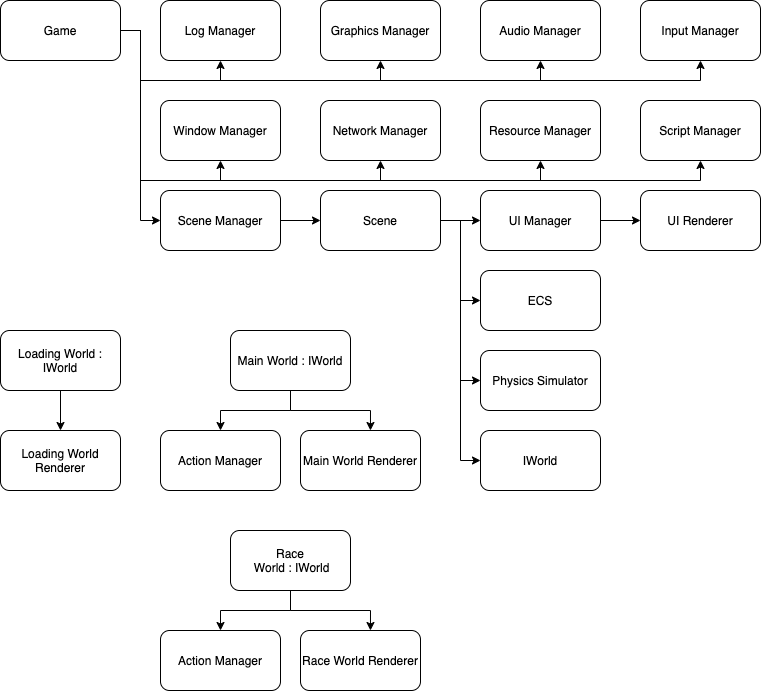

The diagram above was exported from draw.io. Its source (the exported page's mxGraphModel, read from the mxfile embedded in the PNG):
<mxGraphModel dx="1283" dy="571" grid="1" gridSize="10" guides="1" tooltips="1" connect="1" arrows="1" fold="1" page="1" pageScale="1" pageWidth="827" pageHeight="1169" math="0" shadow="0">
  <root>
    <mxCell id="0" />
    <mxCell id="1" parent="0" />
    <mxCell id="58" style="edgeStyle=orthogonalEdgeStyle;rounded=0;orthogonalLoop=1;jettySize=auto;html=1;exitX=1;exitY=0.5;exitDx=0;exitDy=0;entryX=0.5;entryY=1;entryDx=0;entryDy=0;" edge="1" parent="1" source="2" target="3">
      <mxGeometry relative="1" as="geometry" />
    </mxCell>
    <mxCell id="59" style="edgeStyle=orthogonalEdgeStyle;rounded=0;orthogonalLoop=1;jettySize=auto;html=1;exitX=1;exitY=0.5;exitDx=0;exitDy=0;entryX=0.5;entryY=1;entryDx=0;entryDy=0;" edge="1" parent="1" source="2" target="4">
      <mxGeometry relative="1" as="geometry">
        <Array as="points">
          <mxPoint x="160" y="50" />
          <mxPoint x="160" y="100" />
          <mxPoint x="400" y="100" />
        </Array>
      </mxGeometry>
    </mxCell>
    <mxCell id="60" style="edgeStyle=orthogonalEdgeStyle;rounded=0;orthogonalLoop=1;jettySize=auto;html=1;exitX=1;exitY=0.5;exitDx=0;exitDy=0;entryX=0.5;entryY=1;entryDx=0;entryDy=0;" edge="1" parent="1" source="2" target="5">
      <mxGeometry relative="1" as="geometry">
        <Array as="points">
          <mxPoint x="160" y="50" />
          <mxPoint x="160" y="100" />
          <mxPoint x="560" y="100" />
        </Array>
      </mxGeometry>
    </mxCell>
    <mxCell id="61" style="edgeStyle=orthogonalEdgeStyle;rounded=0;orthogonalLoop=1;jettySize=auto;html=1;exitX=1;exitY=0.5;exitDx=0;exitDy=0;entryX=0.5;entryY=1;entryDx=0;entryDy=0;" edge="1" parent="1" source="2" target="8">
      <mxGeometry relative="1" as="geometry">
        <Array as="points">
          <mxPoint x="160" y="50" />
          <mxPoint x="160" y="100" />
          <mxPoint x="720" y="100" />
        </Array>
      </mxGeometry>
    </mxCell>
    <mxCell id="62" style="edgeStyle=orthogonalEdgeStyle;rounded=0;orthogonalLoop=1;jettySize=auto;html=1;exitX=1;exitY=0.5;exitDx=0;exitDy=0;entryX=0.5;entryY=1;entryDx=0;entryDy=0;" edge="1" parent="1" source="2" target="54">
      <mxGeometry relative="1" as="geometry">
        <Array as="points">
          <mxPoint x="160" y="50" />
          <mxPoint x="160" y="200" />
          <mxPoint x="720" y="200" />
        </Array>
      </mxGeometry>
    </mxCell>
    <mxCell id="63" style="edgeStyle=orthogonalEdgeStyle;rounded=0;orthogonalLoop=1;jettySize=auto;html=1;exitX=1;exitY=0.5;exitDx=0;exitDy=0;entryX=0.5;entryY=1;entryDx=0;entryDy=0;" edge="1" parent="1" source="2" target="52">
      <mxGeometry relative="1" as="geometry">
        <Array as="points">
          <mxPoint x="160" y="50" />
          <mxPoint x="160" y="200" />
          <mxPoint x="560" y="200" />
        </Array>
      </mxGeometry>
    </mxCell>
    <mxCell id="64" style="edgeStyle=orthogonalEdgeStyle;rounded=0;orthogonalLoop=1;jettySize=auto;html=1;exitX=1;exitY=0.5;exitDx=0;exitDy=0;entryX=0.5;entryY=1;entryDx=0;entryDy=0;" edge="1" parent="1" source="2" target="16">
      <mxGeometry relative="1" as="geometry">
        <Array as="points">
          <mxPoint x="160" y="50" />
          <mxPoint x="160" y="200" />
          <mxPoint x="400" y="200" />
        </Array>
      </mxGeometry>
    </mxCell>
    <mxCell id="65" style="edgeStyle=orthogonalEdgeStyle;rounded=0;orthogonalLoop=1;jettySize=auto;html=1;exitX=1;exitY=0.5;exitDx=0;exitDy=0;entryX=0.5;entryY=1;entryDx=0;entryDy=0;" edge="1" parent="1" source="2" target="6">
      <mxGeometry relative="1" as="geometry" />
    </mxCell>
    <mxCell id="66" style="edgeStyle=orthogonalEdgeStyle;rounded=0;orthogonalLoop=1;jettySize=auto;html=1;exitX=1;exitY=0.5;exitDx=0;exitDy=0;entryX=0;entryY=0.5;entryDx=0;entryDy=0;" edge="1" parent="1" source="2" target="19">
      <mxGeometry relative="1" as="geometry" />
    </mxCell>
    <mxCell id="2" value="Game" style="rounded=1;whiteSpace=wrap;html=1;" vertex="1" parent="1">
      <mxGeometry x="20" y="20" width="120" height="60" as="geometry" />
    </mxCell>
    <mxCell id="3" value="Log Manager" style="rounded=1;whiteSpace=wrap;html=1;" vertex="1" parent="1">
      <mxGeometry x="180" y="20" width="120" height="60" as="geometry" />
    </mxCell>
    <mxCell id="4" value="Graphics Manager" style="rounded=1;whiteSpace=wrap;html=1;" vertex="1" parent="1">
      <mxGeometry x="340" y="20" width="120" height="60" as="geometry" />
    </mxCell>
    <mxCell id="5" value="Audio Manager" style="rounded=1;whiteSpace=wrap;html=1;" vertex="1" parent="1">
      <mxGeometry x="500" y="20" width="120" height="60" as="geometry" />
    </mxCell>
    <mxCell id="6" value="Window Manager" style="rounded=1;whiteSpace=wrap;html=1;" vertex="1" parent="1">
      <mxGeometry x="180" y="120" width="120" height="60" as="geometry" />
    </mxCell>
    <mxCell id="8" value="Input Manager" style="rounded=1;whiteSpace=wrap;html=1;" vertex="1" parent="1">
      <mxGeometry x="660" y="20" width="120" height="60" as="geometry" />
    </mxCell>
    <mxCell id="31" value="" style="edgeStyle=orthogonalEdgeStyle;rounded=0;orthogonalLoop=1;jettySize=auto;html=1;" edge="1" parent="1" source="10" target="18">
      <mxGeometry relative="1" as="geometry" />
    </mxCell>
    <mxCell id="10" value="Loading World : IWorld" style="rounded=1;whiteSpace=wrap;html=1;" vertex="1" parent="1">
      <mxGeometry x="20" y="350" width="120" height="60" as="geometry" />
    </mxCell>
    <mxCell id="11" value="ECS" style="rounded=1;whiteSpace=wrap;html=1;" vertex="1" parent="1">
      <mxGeometry x="500" y="290" width="120" height="60" as="geometry" />
    </mxCell>
    <mxCell id="12" value="Physics Simulator" style="rounded=1;whiteSpace=wrap;html=1;" vertex="1" parent="1">
      <mxGeometry x="500" y="370" width="120" height="60" as="geometry" />
    </mxCell>
    <mxCell id="48" value="" style="edgeStyle=orthogonalEdgeStyle;rounded=0;orthogonalLoop=1;jettySize=auto;html=1;" edge="1" parent="1" source="13" target="23">
      <mxGeometry relative="1" as="geometry" />
    </mxCell>
    <mxCell id="13" value="UI Manager" style="rounded=1;whiteSpace=wrap;html=1;" vertex="1" parent="1">
      <mxGeometry x="500" y="210" width="120" height="60" as="geometry" />
    </mxCell>
    <mxCell id="16" value="Network Manager" style="rounded=1;whiteSpace=wrap;html=1;" vertex="1" parent="1">
      <mxGeometry x="340" y="120" width="120" height="60" as="geometry" />
    </mxCell>
    <mxCell id="17" value="Action Manager" style="rounded=1;whiteSpace=wrap;html=1;" vertex="1" parent="1">
      <mxGeometry x="180" y="450" width="120" height="60" as="geometry" />
    </mxCell>
    <mxCell id="18" value="Loading World Renderer" style="rounded=1;whiteSpace=wrap;html=1;" vertex="1" parent="1">
      <mxGeometry x="20" y="450" width="120" height="60" as="geometry" />
    </mxCell>
    <mxCell id="46" value="" style="edgeStyle=orthogonalEdgeStyle;rounded=0;orthogonalLoop=1;jettySize=auto;html=1;" edge="1" parent="1" source="19" target="20">
      <mxGeometry relative="1" as="geometry" />
    </mxCell>
    <mxCell id="19" value="Scene Manager" style="rounded=1;whiteSpace=wrap;html=1;" vertex="1" parent="1">
      <mxGeometry x="180" y="210" width="120" height="60" as="geometry" />
    </mxCell>
    <mxCell id="47" value="" style="edgeStyle=orthogonalEdgeStyle;rounded=0;orthogonalLoop=1;jettySize=auto;html=1;" edge="1" parent="1" source="20" target="13">
      <mxGeometry relative="1" as="geometry" />
    </mxCell>
    <mxCell id="49" style="edgeStyle=orthogonalEdgeStyle;rounded=0;orthogonalLoop=1;jettySize=auto;html=1;exitX=1;exitY=0.5;exitDx=0;exitDy=0;entryX=0;entryY=0.5;entryDx=0;entryDy=0;" edge="1" parent="1" source="20" target="11">
      <mxGeometry relative="1" as="geometry" />
    </mxCell>
    <mxCell id="50" style="edgeStyle=orthogonalEdgeStyle;rounded=0;orthogonalLoop=1;jettySize=auto;html=1;exitX=1;exitY=0.5;exitDx=0;exitDy=0;entryX=0;entryY=0.5;entryDx=0;entryDy=0;" edge="1" parent="1" source="20" target="12">
      <mxGeometry relative="1" as="geometry" />
    </mxCell>
    <mxCell id="51" style="edgeStyle=orthogonalEdgeStyle;rounded=0;orthogonalLoop=1;jettySize=auto;html=1;exitX=1;exitY=0.5;exitDx=0;exitDy=0;entryX=0;entryY=0.5;entryDx=0;entryDy=0;" edge="1" parent="1" source="20" target="24">
      <mxGeometry relative="1" as="geometry" />
    </mxCell>
    <mxCell id="20" value="Scene" style="rounded=1;whiteSpace=wrap;html=1;" vertex="1" parent="1">
      <mxGeometry x="340" y="210" width="120" height="60" as="geometry" />
    </mxCell>
    <mxCell id="23" value="UI Renderer" style="rounded=1;whiteSpace=wrap;html=1;" vertex="1" parent="1">
      <mxGeometry x="660" y="210" width="120" height="60" as="geometry" />
    </mxCell>
    <mxCell id="24" value="IWorld" style="rounded=1;whiteSpace=wrap;html=1;" vertex="1" parent="1">
      <mxGeometry x="500" y="450" width="120" height="60" as="geometry" />
    </mxCell>
    <mxCell id="32" style="edgeStyle=orthogonalEdgeStyle;rounded=0;orthogonalLoop=1;jettySize=auto;html=1;exitX=0.5;exitY=1;exitDx=0;exitDy=0;entryX=0.5;entryY=0;entryDx=0;entryDy=0;" edge="1" parent="1" source="26" target="17">
      <mxGeometry relative="1" as="geometry" />
    </mxCell>
    <mxCell id="33" style="edgeStyle=orthogonalEdgeStyle;rounded=0;orthogonalLoop=1;jettySize=auto;html=1;exitX=0.5;exitY=1;exitDx=0;exitDy=0;entryX=0.583;entryY=0;entryDx=0;entryDy=0;entryPerimeter=0;" edge="1" parent="1" source="26" target="27">
      <mxGeometry relative="1" as="geometry" />
    </mxCell>
    <mxCell id="26" value="Main World : IWorld" style="rounded=1;whiteSpace=wrap;html=1;" vertex="1" parent="1">
      <mxGeometry x="250" y="350" width="120" height="60" as="geometry" />
    </mxCell>
    <mxCell id="27" value="Main World Renderer" style="rounded=1;whiteSpace=wrap;html=1;" vertex="1" parent="1">
      <mxGeometry x="320" y="450" width="120" height="60" as="geometry" />
    </mxCell>
    <mxCell id="34" value="Action Manager" style="rounded=1;whiteSpace=wrap;html=1;" vertex="1" parent="1">
      <mxGeometry x="180" y="650" width="120" height="60" as="geometry" />
    </mxCell>
    <mxCell id="35" style="edgeStyle=orthogonalEdgeStyle;rounded=0;orthogonalLoop=1;jettySize=auto;html=1;exitX=0.5;exitY=1;exitDx=0;exitDy=0;entryX=0.5;entryY=0;entryDx=0;entryDy=0;" edge="1" parent="1" source="37" target="34">
      <mxGeometry relative="1" as="geometry" />
    </mxCell>
    <mxCell id="36" style="edgeStyle=orthogonalEdgeStyle;rounded=0;orthogonalLoop=1;jettySize=auto;html=1;exitX=0.5;exitY=1;exitDx=0;exitDy=0;entryX=0.583;entryY=0;entryDx=0;entryDy=0;entryPerimeter=0;" edge="1" parent="1" source="37" target="38">
      <mxGeometry relative="1" as="geometry" />
    </mxCell>
    <mxCell id="37" value="Race&lt;br&gt;&amp;nbsp;World : IWorld" style="rounded=1;whiteSpace=wrap;html=1;" vertex="1" parent="1">
      <mxGeometry x="250" y="550" width="120" height="60" as="geometry" />
    </mxCell>
    <mxCell id="38" value="Race World Renderer" style="rounded=1;whiteSpace=wrap;html=1;" vertex="1" parent="1">
      <mxGeometry x="320" y="650" width="120" height="60" as="geometry" />
    </mxCell>
    <mxCell id="52" value="Resource Manager" style="rounded=1;whiteSpace=wrap;html=1;" vertex="1" parent="1">
      <mxGeometry x="500" y="120" width="120" height="60" as="geometry" />
    </mxCell>
    <mxCell id="54" value="Script Manager" style="rounded=1;whiteSpace=wrap;html=1;" vertex="1" parent="1">
      <mxGeometry x="660" y="120" width="120" height="60" as="geometry" />
    </mxCell>
  </root>
</mxGraphModel>